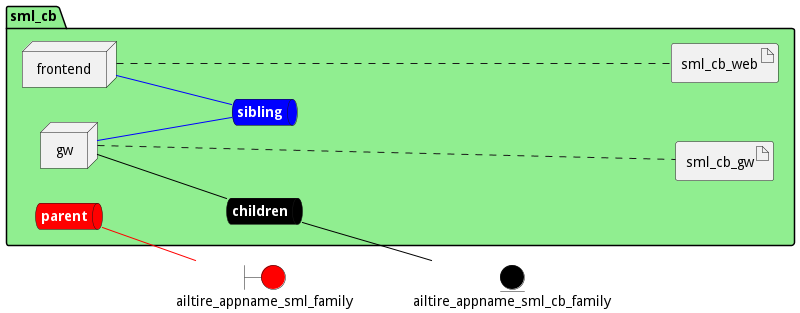

The diagram above was rendered by PlantUML. Its source (embedded in the PNG):
@startuml

left to right direction


boundary ailtire_appname_sml_family #red


entity ailtire_appname_sml_cb_family #black




package "sml_cb" #lightgreen {
    queue childrennet #black [
            <b><color:white>children</color></b>
    ]
    
    childrennet -[#black]- ailtire_appname_sml_cb_family
    
    queue siblingnet #blue [
            <b><color:white>sibling</color></b>
    ]
    
    queue parentnet #red [
            <b><color:white>parent</color></b>
    ]
    
    parentnet -[#red]- ailtire_appname_sml_family
    

node "frontend" as frontendService
node "gw" as gwService


        artifact "sml_cb_web" as sml_cb_webimage
    
        artifact "sml_cb_gw" as sml_cb_gwimage
    
}

frontendService -[#blue]- siblingnet

gwService -[#black]- childrennet

gwService -[#blue]- siblingnet
frontendService .... sml_cb_webimage
gwService .... sml_cb_gwimage


@enduml